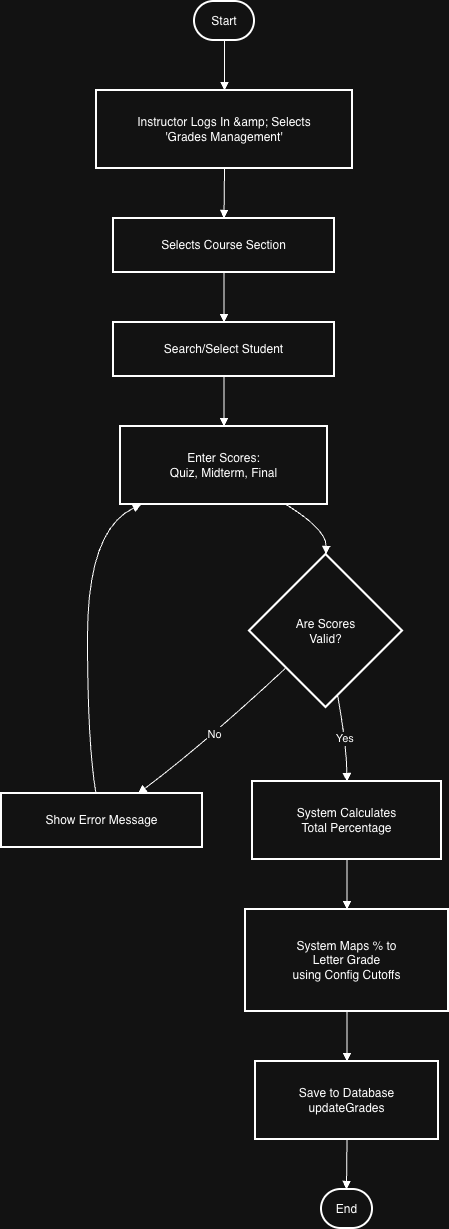

The diagram above was exported from draw.io. Its source (the exported page's mxGraphModel, read from the mxfile embedded in the PNG):
<mxGraphModel dx="1018" dy="689" grid="1" gridSize="10" guides="1" tooltips="1" connect="1" arrows="1" fold="1" page="1" pageScale="1" pageWidth="827" pageHeight="1169" math="0" shadow="0">
  <root>
    <mxCell id="0" />
    <mxCell id="1" parent="0" />
    <mxCell id="ZZrcWsE7Xm6r_p0Hmx3--1" parent="1" style="rounded=1;whiteSpace=wrap;arcSize=50;strokeWidth=2;" value="Start" vertex="1">
      <mxGeometry height="39" width="60" x="213" y="20" as="geometry" />
    </mxCell>
    <mxCell id="ZZrcWsE7Xm6r_p0Hmx3--2" parent="1" style="whiteSpace=wrap;strokeWidth=2;" value="Instructor Logs In &amp;amp; Selects&#10;'Grades Management'" vertex="1">
      <mxGeometry height="78" width="256" x="115" y="109" as="geometry" />
    </mxCell>
    <mxCell id="ZZrcWsE7Xm6r_p0Hmx3--3" parent="1" style="whiteSpace=wrap;strokeWidth=2;" value="Selects Course Section" vertex="1">
      <mxGeometry height="54" width="221" x="132" y="237" as="geometry" />
    </mxCell>
    <mxCell id="ZZrcWsE7Xm6r_p0Hmx3--4" parent="1" style="whiteSpace=wrap;strokeWidth=2;" value="Search/Select Student" vertex="1">
      <mxGeometry height="54" width="221" x="132" y="341" as="geometry" />
    </mxCell>
    <mxCell id="ZZrcWsE7Xm6r_p0Hmx3--5" parent="1" style="whiteSpace=wrap;strokeWidth=2;" value="Enter Scores:&#10;Quiz, Midterm, Final" vertex="1">
      <mxGeometry height="78" width="207" x="139" y="445" as="geometry" />
    </mxCell>
    <mxCell id="ZZrcWsE7Xm6r_p0Hmx3--6" parent="1" style="rhombus;strokeWidth=2;whiteSpace=wrap;" value="Are Scores&#10;Valid?" vertex="1">
      <mxGeometry height="153" width="153" x="268" y="573" as="geometry" />
    </mxCell>
    <mxCell id="ZZrcWsE7Xm6r_p0Hmx3--7" parent="1" style="whiteSpace=wrap;strokeWidth=2;" value="Show Error Message" vertex="1">
      <mxGeometry height="54" width="201" x="20" y="812" as="geometry" />
    </mxCell>
    <mxCell id="ZZrcWsE7Xm6r_p0Hmx3--8" parent="1" style="whiteSpace=wrap;strokeWidth=2;" value="System Calculates&#10;Total Percentage" vertex="1">
      <mxGeometry height="78" width="189" x="271" y="800" as="geometry" />
    </mxCell>
    <mxCell id="ZZrcWsE7Xm6r_p0Hmx3--9" parent="1" style="whiteSpace=wrap;strokeWidth=2;" value="System Maps % to&#10;Letter Grade&#10;using Config Cutoffs" vertex="1">
      <mxGeometry height="102" width="203" x="264" y="928" as="geometry" />
    </mxCell>
    <mxCell id="ZZrcWsE7Xm6r_p0Hmx3--10" parent="1" style="whiteSpace=wrap;strokeWidth=2;" value="Save to Database&#10;updateGrades" vertex="1">
      <mxGeometry height="78" width="183" x="274" y="1080" as="geometry" />
    </mxCell>
    <mxCell id="ZZrcWsE7Xm6r_p0Hmx3--11" parent="1" style="rounded=1;whiteSpace=wrap;arcSize=50;strokeWidth=2;" value="End" vertex="1">
      <mxGeometry height="39" width="51" x="340" y="1208" as="geometry" />
    </mxCell>
    <mxCell id="ZZrcWsE7Xm6r_p0Hmx3--12" edge="1" parent="1" source="ZZrcWsE7Xm6r_p0Hmx3--1" style="curved=1;startArrow=none;endArrow=block;exitX=0.5;exitY=1;entryX=0.5;entryY=0;rounded=0;" target="ZZrcWsE7Xm6r_p0Hmx3--2" value="">
      <mxGeometry relative="1" as="geometry">
        <Array as="points" />
      </mxGeometry>
    </mxCell>
    <mxCell id="ZZrcWsE7Xm6r_p0Hmx3--13" edge="1" parent="1" source="ZZrcWsE7Xm6r_p0Hmx3--2" style="curved=1;startArrow=none;endArrow=block;exitX=0.5;exitY=1;entryX=0.5;entryY=0;rounded=0;" target="ZZrcWsE7Xm6r_p0Hmx3--3" value="">
      <mxGeometry relative="1" as="geometry">
        <Array as="points" />
      </mxGeometry>
    </mxCell>
    <mxCell id="ZZrcWsE7Xm6r_p0Hmx3--14" edge="1" parent="1" source="ZZrcWsE7Xm6r_p0Hmx3--3" style="curved=1;startArrow=none;endArrow=block;exitX=0.5;exitY=1;entryX=0.5;entryY=0;rounded=0;" target="ZZrcWsE7Xm6r_p0Hmx3--4" value="">
      <mxGeometry relative="1" as="geometry">
        <Array as="points" />
      </mxGeometry>
    </mxCell>
    <mxCell id="ZZrcWsE7Xm6r_p0Hmx3--15" edge="1" parent="1" source="ZZrcWsE7Xm6r_p0Hmx3--4" style="curved=1;startArrow=none;endArrow=block;exitX=0.5;exitY=1;entryX=0.5;entryY=0;rounded=0;" target="ZZrcWsE7Xm6r_p0Hmx3--5" value="">
      <mxGeometry relative="1" as="geometry">
        <Array as="points" />
      </mxGeometry>
    </mxCell>
    <mxCell id="ZZrcWsE7Xm6r_p0Hmx3--16" edge="1" parent="1" source="ZZrcWsE7Xm6r_p0Hmx3--5" style="curved=1;startArrow=none;endArrow=block;exitX=0.8;exitY=1;entryX=0.5;entryY=0;rounded=0;" target="ZZrcWsE7Xm6r_p0Hmx3--6" value="">
      <mxGeometry relative="1" as="geometry">
        <Array as="points">
          <mxPoint x="345" y="548" />
        </Array>
      </mxGeometry>
    </mxCell>
    <mxCell id="ZZrcWsE7Xm6r_p0Hmx3--17" edge="1" parent="1" source="ZZrcWsE7Xm6r_p0Hmx3--6" style="curved=1;startArrow=none;endArrow=block;exitX=0;exitY=0.96;entryX=0.68;entryY=0;rounded=0;" target="ZZrcWsE7Xm6r_p0Hmx3--7" value="No">
      <mxGeometry relative="1" as="geometry">
        <Array as="points">
          <mxPoint x="222" y="763" />
        </Array>
      </mxGeometry>
    </mxCell>
    <mxCell id="ZZrcWsE7Xm6r_p0Hmx3--18" edge="1" parent="1" source="ZZrcWsE7Xm6r_p0Hmx3--7" style="curved=1;startArrow=none;endArrow=block;exitX=0.47;exitY=0;entryX=0.1;entryY=1;rounded=0;" target="ZZrcWsE7Xm6r_p0Hmx3--5" value="">
      <mxGeometry relative="1" as="geometry">
        <Array as="points">
          <mxPoint x="106" y="763" />
          <mxPoint x="106" y="548" />
        </Array>
      </mxGeometry>
    </mxCell>
    <mxCell id="ZZrcWsE7Xm6r_p0Hmx3--19" edge="1" parent="1" source="ZZrcWsE7Xm6r_p0Hmx3--6" style="curved=1;startArrow=none;endArrow=block;exitX=0.59;exitY=1;entryX=0.5;entryY=0;rounded=0;" target="ZZrcWsE7Xm6r_p0Hmx3--8" value="Yes">
      <mxGeometry relative="1" as="geometry">
        <Array as="points">
          <mxPoint x="365" y="763" />
        </Array>
      </mxGeometry>
    </mxCell>
    <mxCell id="ZZrcWsE7Xm6r_p0Hmx3--20" edge="1" parent="1" source="ZZrcWsE7Xm6r_p0Hmx3--8" style="curved=1;startArrow=none;endArrow=block;exitX=0.5;exitY=1;entryX=0.5;entryY=0;rounded=0;" target="ZZrcWsE7Xm6r_p0Hmx3--9" value="">
      <mxGeometry relative="1" as="geometry">
        <Array as="points" />
      </mxGeometry>
    </mxCell>
    <mxCell id="ZZrcWsE7Xm6r_p0Hmx3--21" edge="1" parent="1" source="ZZrcWsE7Xm6r_p0Hmx3--9" style="curved=1;startArrow=none;endArrow=block;exitX=0.5;exitY=1;entryX=0.5;entryY=0;rounded=0;" target="ZZrcWsE7Xm6r_p0Hmx3--10" value="">
      <mxGeometry relative="1" as="geometry">
        <Array as="points" />
      </mxGeometry>
    </mxCell>
    <mxCell id="ZZrcWsE7Xm6r_p0Hmx3--22" edge="1" parent="1" source="ZZrcWsE7Xm6r_p0Hmx3--10" style="curved=1;startArrow=none;endArrow=block;exitX=0.5;exitY=1;entryX=0.49;entryY=0;rounded=0;" target="ZZrcWsE7Xm6r_p0Hmx3--11" value="">
      <mxGeometry relative="1" as="geometry">
        <Array as="points" />
      </mxGeometry>
    </mxCell>
  </root>
</mxGraphModel>